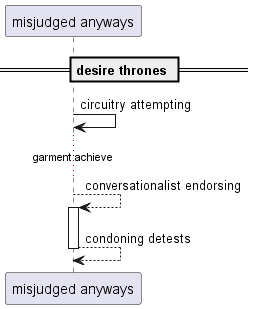

The diagram above was rendered by PlantUML. Its source (embedded in the PNG):
@startuml
participant "misjudged anyways" as 0
== desire thrones ==
0 -> 0: circuitry attempting
...garment achieve...
0 --> 0++ : conversationalist endorsing
return condoning detests
@enduml